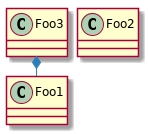

The diagram above was rendered by PlantUML. Its source (embedded in the PNG):
@startuml

skinparam backgroundColor white

skinparam note {
    BackgroundColor #F1FFFF
    BorderColor #2980B9
}

skinparam activity {
    BackgroundColor #BDE3FF
    ArrowColor #2980B9
    BorderColor #2980B9
    StartColor #227BC6
    EndColor #227BC6
    BarColor #227BC6
}

skinparam sequence {
    ArrowColor  #2980B9
    DividerBackgroundColor  #BDE3FF
    GroupBackgroundColor    #BDE3FF
    LifeLineBackgroundColor white
    LifeLineBorderColor #2980B9
    ParticipantBackgroundColor  #BDE3FF
    ParticipantBorderColor  #2980B9
    BoxLineColor    #2980B9
    BoxBackgroundColor  #DDDDDD
}

skinparam componentBackgroundColor    #BDE3FF
skinparam component {
    skinparam componentArrowColor #A80036
    skinparam BorderColor    #A80036
    skinparam InterfaceBackgroundColor   #BDE3FF
    skinparam InterfaceBorderColor   #A80036
}


skinparam stateBackgroundColor #BDE3FF
skinparam state {
    skinparam BorderColor #2980B9
    skinparam ArrowColor #2980B9
    skinparam StartColor black
    skinparam EndColor   black
}


skinparam stereotype {                  
    skinparam CBackgroundColor  #ADD1B2
    skinparam ABackgroundColor  #A9DCDF
    skinparam IBackgroundColor  #B4A7E5
    skinparam EBackgroundColor  #EB937F
}

skinparam actorBackgroundColor #BDE3FF
skinparam actor {
    skinparam BorderColor    #A80036
}

skinparam usecase {
    skinparam ArrowColor   #A80036
    skinparam BorderColor  #A80036
}

skinparam class {
    skinparam ArrowColor #A80036
    skinparam BackgroundColor    #BDE3FF
    skinparam BorderColor    #A80036
}


skinparam object {
    skinparam ArrowColor    #A80036
    skinparam BackgroundColor   #BDE3FF
    skinparam BorderColor   #A80036
}


skinparam packageBackgroundColor  #white
skinparam agentBackgroundColor  #BDE3FF
skinparam artifactBackgroundColor  #BDE3FF
skinparam boundaryBackgroundColor  #BDE3FF
skinparam cardBackgroundColor  #BDE3FF
skinparam cloudBackgroundColor  #BDE3FF
skinparam controlBackgroundColor  #BDE3FF
skinparam databaseBackgroundColor  #BDE3FF
skinparam entityBackgroundColor  #BDE3FF
skinparam fileBackgroundColor  #BDE3FF
skinparam folderBackgroundColor  #BDE3FF
skinparam frameBackgroundColor  #BDE3FF
skinparam interfaceBackgroundColor  #BDE3FF
skinparam nodeBackgroundColor  #BDE3FF
skinparam queueBackgroundColor  #BDE3FF
skinparam stackBackgroundColor  #BDE3FF
skinparam rectangleBackgroundColor  #BDE3FF
skinparam storageBackgroundColor  #BDE3FF
skinparam usecaseBackgroundColor #BDE3FF
skinparam nodesep 10
skinparam ranksep 20
class Foo1
class Foo2
Foo3 *-- Foo1
@enduml